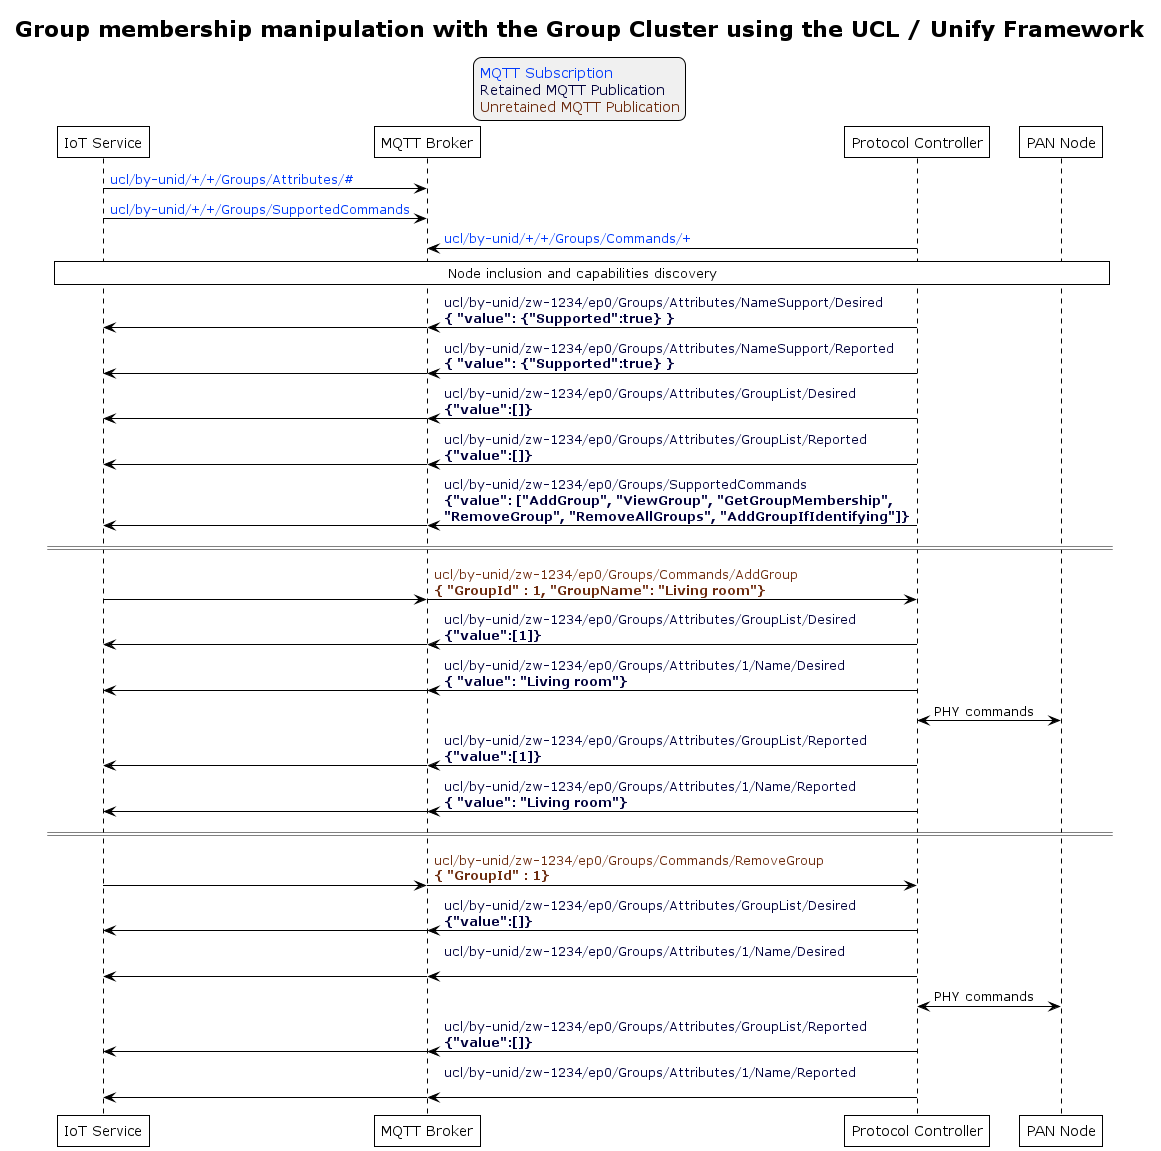

The diagram above was rendered by PlantUML. Its source (embedded in the PNG):
@startuml
' Allows to do simultaneous transmissions
!pragma teoz true

' Style for the diagram
!theme plain
skinparam LegendBackgroundColor #F0F0F0

title Group membership manipulation with the Group Cluster using the UCL / Unify Framework

legend top
<font color=#0039FB>MQTT Subscription</font>
<font color=#00003C>Retained MQTT Publication</font>
<font color=#6C2A0D>Unretained MQTT Publication</font>
endlegend

' List of participants
participant "IoT Service" as iot_service
participant "MQTT Broker" as mqtt_broker
participant "Protocol Controller" as protocol_controller
participant "PAN Node" as pan_node

iot_service -> mqtt_broker: <font color=#0039FB>ucl/by-unid/+/+/Groups/Attributes/#</font>
iot_service -> mqtt_broker: <font color=#0039FB>ucl/by-unid/+/+/Groups/SupportedCommands</font>
protocol_controller -> mqtt_broker: <font color=#0039FB>ucl/by-unid/+/+/Groups/Commands/+</font>

rnote over iot_service, pan_node: Node inclusion and capabilities discovery

protocol_controller -> mqtt_broker : <font color=#00003C>ucl/by-unid/zw-1234/ep0/Groups/Attributes/NameSupport/Desired \n<font color=#00003C><b>{ "value": {"Supported":true} }</b>
& mqtt_broker -> iot_service

protocol_controller -> mqtt_broker : <font color=#00003C>ucl/by-unid/zw-1234/ep0/Groups/Attributes/NameSupport/Reported \n<font color=#00003C><b>{ "value": {"Supported":true} }</b>
& mqtt_broker -> iot_service

protocol_controller -> mqtt_broker : <font color=#00003C>ucl/by-unid/zw-1234/ep0/Groups/Attributes/GroupList/Desired \n<font color=#00003C><b>{"value":[]}</b>
& mqtt_broker -> iot_service

protocol_controller -> mqtt_broker : <font color=#00003C>ucl/by-unid/zw-1234/ep0/Groups/Attributes/GroupList/Reported \n<font color=#00003C><b>{"value":[]}</b>
& mqtt_broker -> iot_service

protocol_controller -> mqtt_broker : <font color=#00003C>ucl/by-unid/zw-1234/ep0/Groups/SupportedCommands \n<font color=#00003C><b>{"value": ["AddGroup", "ViewGroup", "GetGroupMembership", \n<font color=#00003C><b>"RemoveGroup", "RemoveAllGroups", "AddGroupIfIdentifying"]}</b>
& mqtt_broker -> iot_service

== ==

iot_service -> mqtt_broker
& mqtt_broker -> protocol_controller : <font color=#6C2A0D>ucl/by-unid/zw-1234/ep0/Groups/Commands/AddGroup \n<font color=#6C2A0D><b>{ "GroupId" : 1, "GroupName": "Living room"}</b>

protocol_controller -> mqtt_broker : <font color=#00003C>ucl/by-unid/zw-1234/ep0/Groups/Attributes/GroupList/Desired \n<font color=#00003C><b>{"value":[1]}</b>
& mqtt_broker -> iot_service

protocol_controller -> mqtt_broker : <font color=#00003C>ucl/by-unid/zw-1234/ep0/Groups/Attributes/1/Name/Desired \n<font color=#00003C><b>{ "value": "Living room"}</b>
& mqtt_broker -> iot_service

pan_node <-> protocol_controller : PHY commands

protocol_controller -> mqtt_broker : <font color=#00003C>ucl/by-unid/zw-1234/ep0/Groups/Attributes/GroupList/Reported \n<font color=#00003C><b>{"value":[1]}</b>
& mqtt_broker -> iot_service

protocol_controller -> mqtt_broker : <font color=#00003C>ucl/by-unid/zw-1234/ep0/Groups/Attributes/1/Name/Reported \n<font color=#00003C><b>{ "value": "Living room"}</b>
& mqtt_broker -> iot_service

== ==
iot_service -> mqtt_broker
& mqtt_broker -> protocol_controller : <font color=#6C2A0D>ucl/by-unid/zw-1234/ep0/Groups/Commands/RemoveGroup \n<font color=#6C2A0D><b>{ "GroupId" : 1}</b>

protocol_controller -> mqtt_broker : <font color=#00003C>ucl/by-unid/zw-1234/ep0/Groups/Attributes/GroupList/Desired \n<font color=#00003C><b>{"value":[]}</b>
& mqtt_broker -> iot_service

protocol_controller -> mqtt_broker : <font color=#00003C>ucl/by-unid/zw-1234/ep0/Groups/Attributes/1/Name/Desired \n<font color=#00003C>
& mqtt_broker -> iot_service

pan_node <-> protocol_controller : PHY commands

protocol_controller -> mqtt_broker : <font color=#00003C>ucl/by-unid/zw-1234/ep0/Groups/Attributes/GroupList/Reported \n<font color=#00003C><b>{"value":[]}</b>
& mqtt_broker -> iot_service

protocol_controller -> mqtt_broker : <font color=#00003C>ucl/by-unid/zw-1234/ep0/Groups/Attributes/1/Name/Reported \n<font color=#00003C>
& mqtt_broker -> iot_service
@enduml